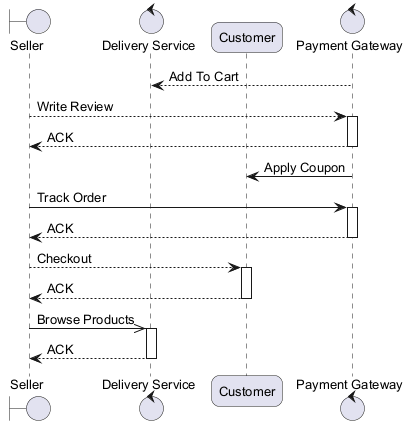

The diagram above was rendered by PlantUML. Its source (embedded in the PNG):
@startuml
skinparam backgroundColor #FFFFFF
skinparam roundCorner 15
skinparam defaultFontSize 13
boundary "Seller" as S
control "Delivery Service" as DS
participant "Customer" as C
control "Payment Gateway" as PG
PG --> DS : Add To Cart
S --> PG : Write Review
activate PG
PG --> S : ACK
deactivate PG
PG -> C : Apply Coupon
S -> PG : Track Order
activate PG
PG --> S : ACK
deactivate PG
S --> C : Checkout
activate C
C --> S : ACK
deactivate C
S ->> DS : Browse Products
activate DS
DS --> S : ACK
deactivate DS
@enduml